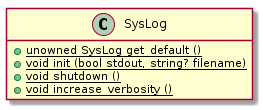

The diagram above was rendered by PlantUML. Its source (embedded in the PNG):
@startuml
hide class fields
class SysLog {
    +{static} int verbosity
    +{static} unowned SysLog get_default ()
    +{static} void init (bool stdout, string? filename)
    +{static} void shutdown ()
    +{static} void increase_verbosity ()
}
@enduml